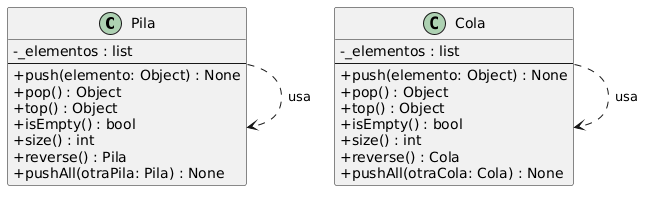

The diagram above was rendered by PlantUML. Its source (embedded in the PNG):
@startuml
skinparam classAttributeIconSize 0
skinparam shadowing false

class Pila {
    - _elementos : list
    --
    + push(elemento: Object) : None
    + pop() : Object
    + top() : Object
    + isEmpty() : bool
    + size() : int
    + reverse() : Pila
    + pushAll(otraPila: Pila) : None
}

class Cola {
    - _elementos : list
    --
    + push(elemento: Object) : None
    + pop() : Object
    + top() : Object
    + isEmpty() : bool
    + size() : int
    + reverse() : Cola
    + pushAll(otraCola: Cola) : None
}

Pila ..> Pila : usa
Cola ..> Cola : usa
@enduml